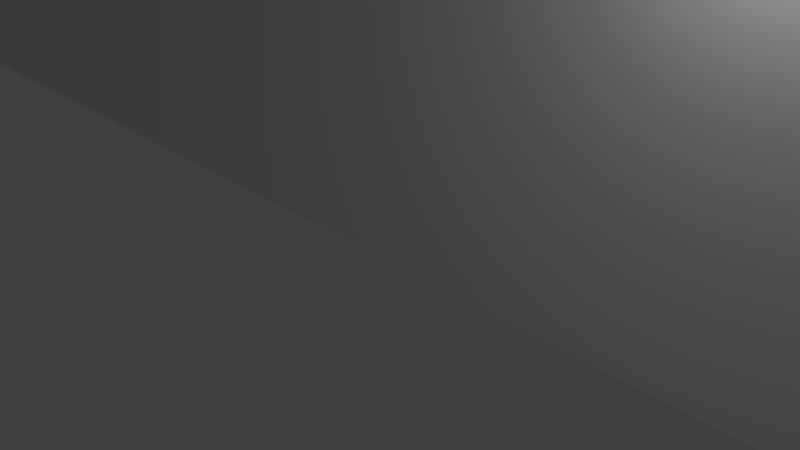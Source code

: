 # Source: symetry.blend  (saved by Blender 2.69.0; exported with 4.5.12 LTS)
import bpy
from mathutils import Matrix  # noqa: F401  (used for matrix-valued properties, if any)

bpy.ops.wm.read_factory_settings(use_empty=True)
scene = bpy.context.scene
scene.name = 'Scene'

# ---- collections
col_collection_1 = bpy.data.collections.new('Collection 1'); scene.collection.children.link(col_collection_1)

# ---- materials (node trees are filled in below, after node groups)
mat_material = bpy.data.materials.new('Material')
mat_material.alpha_threshold = 0.0
mat_material.use_transparent_shadow = False
mat_material.roughness = 0.5
mat_material.line_color = (0.0, 0.0, 0.0, 1.0)

# ---- material node trees

# ---- world
world_world = bpy.data.worlds.new('World'); scene.world = world_world
world_world.color = (0.05088, 0.05088, 0.05088)
world_world.use_sun_shadow = False
world_world.sun_shadow_jitter_overblur = 0.0
world_world.cycles.sampling_method = 'MANUAL'
world_world.cycles.sample_map_resolution = 256

# ---- cameras
cam_camera = bpy.data.cameras.new('Camera')
cam_camera.clip_end = 100.0
cam_camera.lens = 35.0
cam_camera.sensor_width = 32.0
cam_camera.sensor_height = 18.0
cam_camera.ortho_scale = 7.314
cam_camera.dof.focus_distance = 0.0
cam_camera.dof.aperture_fstop = 128.0

# ---- lights
light_lamp = bpy.data.lights.new('Lamp', 'POINT')
light_lamp.transmission_factor = 0.0
light_lamp.cutoff_distance = 30.0
light_lamp.energy = 100.0
light_lamp.shadow_buffer_clip_start = 1.001
light_lamp.shadow_soft_size = 0.1
light_lamp.shadow_maximum_resolution = 0.006
light_lamp.use_absolute_resolution = True
light_lamp.cycles.use_multiple_importance_sampling = False

# ---- meshes
me_cube_001 = bpy.data.meshes.new('Cube.001')
me_cube_001.from_pydata([(11.0, 58.0, 0.0), (13.5, 2.0, 0.0), (-1.192e-07, 2.0, 0.0), (3.576e-07, 58.0, 0.0), (5.262, 58.0, 16.56), (9.355, 10.4, 15.8), (-3.576e-07, 10.4, 15.8), (5.96e-08, 58.0, 16.56), (13.39, 27.6, 19.07), (-1.49e-07, 27.6, 19.07), (-4.47e-08, 44.08, 19.07), (19.5, 23.17, 0.0), (13.75, 44.08, 19.07), (20.0, 43.83, 0.0)], [], [(0, 13, 11, 1, 2, 3), (0, 3, 7, 4), (1, 5, 6, 2), (7, 10, 12, 4), (12, 10, 9, 8), (6, 5, 8, 9), (11, 8, 5, 1), (8, 11, 13, 12), (4, 12, 13, 0)])
me_cube_001.materials.append(mat_material)
me_cube_001.use_remesh_preserve_volume = False
me_cube_001.use_remesh_preserve_attributes = False
me_cube_001.use_mirror_vertex_groups = False
me_cube_001.update()
me_cube = bpy.data.meshes.new('Cube')
me_cube.from_pydata([(12.5, 60.0, 0.0), (15.0, 0.0, 0.0), (-1.192e-07, 0.0, 0.0), (3.576e-07, 60.0, 0.0), (7.262, 60.0, 18.56), (11.35, 8.401, 17.8), (-3.576e-07, 8.401, 17.8), (5.96e-08, 60.0, 18.56), (15.39, 27.6, 21.07), (-1.49e-07, 27.6, 21.07), (-4.47e-08, 44.08, 21.07), (21.0, 23.17, 0.0), (15.75, 44.08, 21.07), (21.5, 43.83, 0.0)], [], [(0, 13, 11, 1, 2, 3), (0, 3, 7, 4), (1, 5, 6, 2), (7, 10, 12, 4), (12, 10, 9, 8), (6, 5, 8, 9), (11, 8, 5, 1), (8, 11, 13, 12), (4, 12, 13, 0)])
me_cube.materials.append(mat_material)
me_cube.use_remesh_preserve_volume = False
me_cube.use_remesh_preserve_attributes = False
me_cube.use_mirror_vertex_groups = False
me_cube.update()

# ---- objects
ob_intern = bpy.data.objects.new('intern', me_cube_001)
ob_extern = bpy.data.objects.new('extern', me_cube)
ob_lamp = bpy.data.objects.new('Lamp', light_lamp)
ob_camera = bpy.data.objects.new('Camera', cam_camera)

# ---- transforms, parenting, visibility, modifiers, constraints
ob_intern.location = (-1.0, 0.0, 0.0)
ob_intern.lock_rotations_4d = False
ob_intern.empty_display_type = 'ARROWS'
ob_intern.lineart.crease_threshold = 0.0
_m = ob_intern.modifiers.new('Mirror', 'MIRROR')
ob_extern.location = (-1.0, 0.0, 0.0)
ob_extern.lock_rotations_4d = False
ob_extern.empty_display_type = 'ARROWS'
ob_extern.lineart.crease_threshold = 0.0
_m = ob_extern.modifiers.new('Mirror', 'MIRROR')
ob_lamp.location = (4.076, 1.005, 5.904)
ob_lamp.rotation_euler = (0.6503, 0.05522, 1.866)
ob_lamp.lock_rotations_4d = False
ob_lamp.empty_display_type = 'ARROWS'
ob_lamp.color = (0.0, 0.0, 0.0, 0.0)
ob_lamp.lineart.crease_threshold = 0.0
ob_camera.location = (7.481, -6.508, 5.344)
ob_camera.rotation_euler = (1.109, 0.01082, 0.8149)
ob_camera.lock_rotations_4d = False
ob_camera.empty_display_type = 'ARROWS'
ob_camera.color = (0.0, 0.0, 0.0, 0.0)
ob_camera.display_type = 'WIRE'
ob_camera.lineart.crease_threshold = 0.0

# ---- collection membership
col_collection_1.objects.link(ob_intern)
col_collection_1.objects.link(ob_extern)
col_collection_1.objects.link(ob_lamp)
col_collection_1.objects.link(ob_camera)

# ---- scene / render settings (as saved in the file)
scene.camera = ob_camera
scene.frame_start = 1; scene.frame_end = 250; scene.frame_set(1)
scene.render.engine = 'BLENDER_EEVEE_NEXT'
scene.render.image_settings.compression = 90
scene.render.resolution_percentage = 50
scene.render.dither_intensity = 0.0
scene.cycles.use_denoising = False
scene.cycles.samples = 10
scene.cycles.sampling_pattern = 'TABULATED_SOBOL'
scene.cycles.light_sampling_threshold = 0.0
scene.cycles.use_adaptive_sampling = False
scene.cycles.use_light_tree = False
scene.cycles.blur_glossy = 0.0
scene.cycles.volume_bounces = 1
scene.cycles.pixel_filter_type = 'GAUSSIAN'
scene.cycles.sample_clamp_indirect = 0.0
scene.view_settings.view_transform = 'Standard'
bpy.context.view_layer.update()

